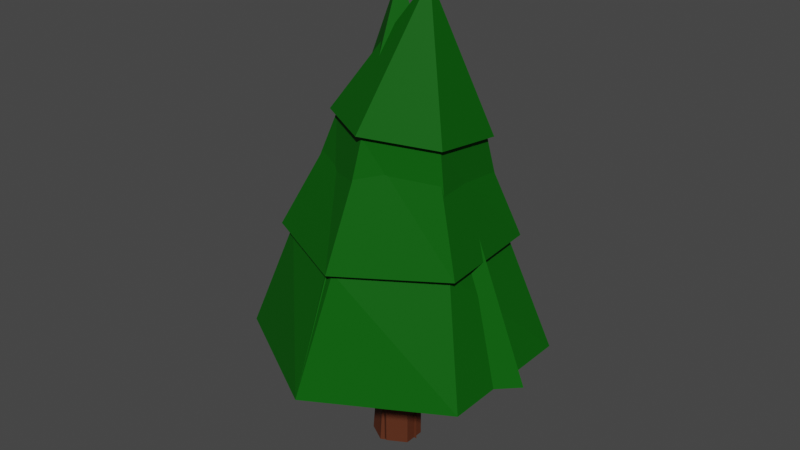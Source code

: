 # Source: SM_Prop_Tree_01.blend  (saved by Blender 3.1.7; exported with 4.5.12 LTS)
import bpy
from mathutils import Matrix  # noqa: F401  (used for matrix-valued properties, if any)

bpy.ops.wm.read_factory_settings(use_empty=True)
scene = bpy.context.scene
scene.name = 'Scene'

# ---- collections
col_collection = bpy.data.collections.new('Collection'); scene.collection.children.link(col_collection)

# ---- materials (node trees are filled in below, after node groups)
mat_m_basic_wood = bpy.data.materials.new('M_Basic_Wood')
mat_m_basic_wood.alpha_threshold = 0.0
mat_m_basic_wood.use_transparent_shadow = False
mat_m_basic_wood.line_color = (0.0, 0.0, 0.0, 1.0)
mat_m_basic_vegetation = bpy.data.materials.new('M_Basic_Vegetation')
mat_m_basic_vegetation.use_transparent_shadow = False

# ---- material node trees
mat_m_basic_wood.use_nodes = True; mat_m_basic_wood.node_tree.nodes.clear()
_N = mat_m_basic_wood.node_tree.nodes; _L = mat_m_basic_wood.node_tree.links
n0 = _N.new('ShaderNodeOutputMaterial'); n0.name = 'Material Output'; n0.location = (300, 300)
n1 = _N.new('ShaderNodeBsdfPrincipled'); n1.name = 'Principled BSDF'; n1.location = (10, 300)
n1.distribution = 'GGX'
n1.subsurface_method = 'RANDOM_WALK_SKIN'
n1.inputs[0].default_value = (0.0999, 0.02624, 0.009721, 1.0)
n1.inputs[2].default_value = 0.75
n1.inputs[3].default_value = 1.45
n1.inputs[13].default_value = 0.25
n1.inputs[27].default_value = (0.0, 0.0, 0.0, 1.0)
n1.inputs[28].default_value = 1.0
_L.new(n1.outputs[0], n0.inputs[0])
n0.is_active_output = True
mat_m_basic_vegetation.use_nodes = True; mat_m_basic_vegetation.node_tree.nodes.clear()
_N = mat_m_basic_vegetation.node_tree.nodes; _L = mat_m_basic_vegetation.node_tree.links
n0 = _N.new('ShaderNodeBsdfPrincipled'); n0.name = 'Principled BSDF'; n0.location = (10, 300)
n0.distribution = 'GGX'
n0.subsurface_method = 'RANDOM_WALK_SKIN'
n0.inputs[0].default_value = (0.005181, 0.0999, 0.005182, 1.0)
n0.inputs[3].default_value = 1.45
n0.inputs[13].default_value = 0.05
n0.inputs[27].default_value = (0.0, 0.0, 0.0, 1.0)
n0.inputs[28].default_value = 1.0
n1 = _N.new('ShaderNodeOutputMaterial'); n1.name = 'Material Output'; n1.location = (300, 300)
_L.new(n0.outputs[0], n1.inputs[0])
n1.is_active_output = True

# ---- world
world_world = bpy.data.worlds.new('World'); scene.world = world_world
world_world.use_nodes = True; world_world.node_tree.nodes.clear()
_N = world_world.node_tree.nodes; _L = world_world.node_tree.links
n0 = _N.new('ShaderNodeOutputWorld'); n0.name = 'World Output'; n0.location = (300, 300)
n1 = _N.new('ShaderNodeBackground'); n1.name = 'Background'; n1.location = (10, 300)
n1.inputs[0].default_value = (0.05088, 0.05088, 0.05088, 1.0)
_L.new(n1.outputs[0], n0.inputs[0])
n0.is_active_output = True
world_world.color = (0.05088, 0.05088, 0.05088)
world_world.use_sun_shadow = False
world_world.sun_shadow_jitter_overblur = 0.0

# ---- meshes
me_cylinder = bpy.data.meshes.new('Cylinder')
me_cylinder.from_pydata([(0.0, 1.0, -10.0), (0.0, 1.0, 0.0), (0.866, 0.5, -10.0), (0.866, 0.5, 0.0), (0.866, -0.5, -10.0), (0.866, -0.5, 0.0), (-8.742e-08, -1.0, -10.0), (-8.742e-08, -1.0, 0.0), (-0.866, -0.5, -10.0), (-0.866, -0.5, 0.0), (-0.866, 0.5, -10.0), (-0.866, 0.5, 0.0), (0.2236, 0.8489, -7.486), (0.6585, 0.5625, -6.646), (0.5007, -0.5339, -6.196), (-0.004778, -0.8624, -6.907), (-0.8309, -0.2688, -6.325), (-0.7214, 0.4506, -6.646), (0.1763, 6.72, -4.385), (1.119, -2.656e-08, 12.1), (5.993, 3.36, -4.194), (5.993, -3.36, -4.194), (0.1763, -6.72, -4.385), (-5.64, -3.36, -4.576), (-5.64, 3.36, -4.576), (-3.528, -2.468, 0.5818), (-0.3125, 4.335, 0.6066), (3.582, 2.465, 0.7178), (0.3795, -4.336, 0.7163), (-3.874, 1.868, 0.527), (-0.3868, 5.165, 0.8202), (-4.632, 2.227, 0.7206), (-4.22, -2.937, 0.7859), (0.4374, -5.162, 0.9508), (4.666, -2.225, 1.019), (4.254, 2.939, 0.9532), (0.4507, 3.43, 5.519), (-2.52, -1.676, 6.242), (3.374, -1.719, 6.112), (-2.505, 1.741, 5.795), (0.4205, -3.405, 6.411), (3.389, 1.698, 5.665), (3.928, -1.87, 0.7726), (-2.026, 1.44, 5.651), (0.4273, -2.877, 6.163), (2.917, 1.403, 5.537), (0.4526, 2.856, 5.415), (-2.038, -1.426, 6.025), (2.904, -1.463, 5.911)], [], [(12, 1, 3, 13), (13, 3, 5, 14), (14, 5, 7, 15), (15, 7, 9, 16), (16, 9, 11, 17), (17, 11, 1, 12), (10, 17, 12, 0), (8, 16, 17, 10), (6, 15, 16, 8), (4, 14, 15, 6), (2, 13, 14, 4), (0, 12, 13, 2), (36, 19, 41), (41, 19, 38), (40, 19, 37), (39, 19, 36), (24, 29, 26, 18), (37, 19, 39), (18, 20, 21, 22, 23, 24), (38, 19, 40), (42, 34, 33, 28), (25, 32, 31, 29), (29, 31, 30, 26), (28, 33, 32, 25), (27, 35, 34, 42), (26, 30, 35, 27), (48, 38, 40, 44), (47, 37, 39, 43), (43, 39, 36, 46), (44, 40, 37, 47), (45, 41, 38, 48), (46, 36, 41, 45), (22, 28, 25, 23), (20, 27, 42, 21), (18, 26, 27, 20), (23, 25, 29, 24), (21, 42, 28, 22), (30, 46, 45, 35), (35, 45, 48, 34), (33, 44, 47, 32), (31, 43, 46, 30), (32, 47, 43, 31), (34, 48, 44, 33)])
me_cylinder.polygons.foreach_set('material_index', [0, 0, 0, 0, 0, 0, 0, 0, 0, 0, 0, 0, 1, 1, 1, 1, 1, 1, 1, 1, 1, 1, 1, 1, 1, 1, 1, 1, 1, 1, 1, 1, 1, 1, 1, 1, 1, 1, 1, 1, 1, 1, 1])
_uv = me_cylinder.uv_layers.new(name='UVMap')
_uv.uv.foreach_set('vector', [0.9532, 0.625, 1.0, 1.0, 0.8333, 1.0, 0.8634, 0.6658, 0.8634, 0.6658, 0.8333, 1.0, 0.6667, 1.0, 0.6282, 0.6998, 0.6282, 0.6998, 0.6667, 1.0, 0.5, 1.0, 0.5, 0.6553, 0.5, 0.6553, 0.5, 1.0, 0.3333, 1.0, 0.2928, 0.6846, 0.2928, 0.6846, 0.3333, 1.0, 0.1667, 1.0, 0.1667, 0.6713, 0.1667, 0.6713, 0.1667, 1.0, -8.941e-08, 1.0, -0.01838, 0.6257, 0.1667, 0.5, 0.1667, 0.6713, -0.01838, 0.6257, -8.941e-08, 0.5, 0.3333, 0.5, 0.2928, 0.6846, 0.1667, 0.6713, 0.1667, 0.5, 0.5, 0.5, 0.5, 0.6553, 0.2928, 0.6846, 0.3333, 0.5, 0.6667, 0.5, 0.6282, 0.6998, 0.5, 0.6553, 0.5, 0.5, 0.8333, 0.5, 0.8634, 0.6658, 0.6282, 0.6998, 0.6667, 0.5, 1.0, 0.5, 0.9532, 0.625, 0.8634, 0.6658, 0.8333, 0.5, 0.75, 0.49, 0.75, 0.49, 0.9578, 0.37, 0.9578, 0.37, 0.9578, 0.37, 0.9578, 0.13, 0.75, 0.01, 0.75, 0.01, 0.5422, 0.13, 0.5422, 0.37, 0.5422, 0.37, 0.75, 0.49, 0.5422, 0.37, 0.5422, 0.37, 0.75, 0.49, 0.75, 0.49, 0.5422, 0.13, 0.5422, 0.13, 0.5422, 0.37, 0.75, 0.49, 0.9578, 0.37, 0.9578, 0.13, 0.75, 0.01, 0.5422, 0.13, 0.5422, 0.37, 0.9578, 0.13, 0.9578, 0.13, 0.75, 0.01, 0.9578, 0.13, 0.9578, 0.13, 0.75, 0.01, 0.75, 0.01, 0.5422, 0.13, 0.5422, 0.13, 0.5422, 0.37, 0.5422, 0.37, 0.5422, 0.37, 0.5422, 0.37, 0.75, 0.49, 0.75, 0.49, 0.75, 0.01, 0.75, 0.01, 0.5422, 0.13, 0.5422, 0.13, 0.9578, 0.37, 0.9578, 0.37, 0.9578, 0.13, 0.9578, 0.13, 0.75, 0.49, 0.75, 0.49, 0.9578, 0.37, 0.9578, 0.37, 0.9578, 0.13, 0.9578, 0.13, 0.75, 0.01, 0.75, 0.01, 0.5422, 0.13, 0.5422, 0.13, 0.5422, 0.37, 0.5422, 0.37, 0.5422, 0.37, 0.5422, 0.37, 0.75, 0.49, 0.75, 0.49, 0.75, 0.01, 0.75, 0.01, 0.5422, 0.13, 0.5422, 0.13, 0.9578, 0.37, 0.9578, 0.37, 0.9578, 0.13, 0.9578, 0.13, 0.75, 0.49, 0.75, 0.49, 0.9578, 0.37, 0.9578, 0.37, 0.75, 0.01, 0.75, 0.01, 0.5422, 0.13, 0.5422, 0.13, 0.9578, 0.37, 0.9578, 0.37, 0.9578, 0.13, 0.9578, 0.13, 0.75, 0.49, 0.75, 0.49, 0.9578, 0.37, 0.9578, 0.37, 0.5422, 0.13, 0.5422, 0.13, 0.5422, 0.37, 0.5422, 0.37, 0.9578, 0.13, 0.9578, 0.13, 0.75, 0.01, 0.75, 0.01, 0.75, 0.49, 0.75, 0.49, 0.9578, 0.37, 0.9578, 0.37, 0.9578, 0.37, 0.9578, 0.37, 0.9578, 0.13, 0.9578, 0.13, 0.75, 0.01, 0.75, 0.01, 0.5422, 0.13, 0.5422, 0.13, 0.5422, 0.37, 0.5422, 0.37, 0.75, 0.49, 0.75, 0.49, 0.5422, 0.13, 0.5422, 0.13, 0.5422, 0.37, 0.5422, 0.37, 0.9578, 0.13, 0.9578, 0.13, 0.75, 0.01, 0.75, 0.01])
me_cylinder.materials.append(mat_m_basic_wood)
me_cylinder.materials.append(mat_m_basic_vegetation)
me_cylinder.use_remesh_fix_poles = True
me_cylinder.use_remesh_preserve_attributes = False
me_cylinder.update()
me_cylinder_002 = bpy.data.meshes.new('Cylinder.002')
me_cylinder_002.from_pydata([(1.113e-07, 6.72, -9.5), (1.47, -0.007837, 6.933), (5.82, 3.36, -9.5), (5.82, -3.36, -9.5), (-4.762e-07, -6.72, -9.5), (-5.82, -3.36, -9.5), (-5.82, 3.36, -9.5), (-0.3754, 4.677, -4.264), (3.793, 2.595, -4.264), (4.179, -1.932, -4.264), (0.3975, -4.707, -4.264), (-3.855, -2.625, -4.264), (-4.241, 1.903, -4.264), (0.5657, 3.121, 0.3526), (3.28, 1.577, 0.418), (3.299, -1.513, 0.8102), (0.6036, -3.057, 1.137), (-2.111, -1.513, 1.072), (-2.13, 1.577, 0.6794), (0.0, 1.0, -15.0), (0.0, 1.0, -5.0), (0.866, 0.5, -15.0), (0.866, 0.5, -5.0), (0.866, -0.5, -15.0), (0.866, -0.5, -5.0), (-8.742e-08, -1.0, -15.0), (-8.742e-08, -1.0, -5.0), (-0.866, -0.5, -15.0), (-0.866, -0.5, -5.0), (-0.866, 0.5, -15.0), (-0.866, 0.5, -5.0)], [], [(13, 1, 14), (14, 1, 15), (15, 1, 16), (16, 1, 17), (17, 1, 18), (18, 1, 13), (0, 2, 3, 4, 5, 6), (6, 12, 7, 0), (5, 11, 12, 6), (4, 10, 11, 5), (3, 9, 10, 4), (2, 8, 9, 3), (0, 7, 8, 2), (12, 18, 13, 7), (11, 17, 18, 12), (10, 16, 17, 11), (9, 15, 16, 10), (8, 14, 15, 9), (7, 13, 14, 8), (19, 20, 22, 21), (21, 22, 24, 23), (23, 24, 26, 25), (25, 26, 28, 27), (27, 28, 30, 29), (29, 30, 20, 19)])
me_cylinder_002.polygons.foreach_set('material_index', [0, 0, 0, 0, 0, 0, 0, 0, 0, 0, 0, 0, 0, 0, 0, 0, 0, 0, 0, 1, 1, 1, 1, 1, 1])
_uv = me_cylinder_002.uv_layers.new(name='UVMap')
_uv.uv.foreach_set('vector', [0.875, 0.875, 0.8333, 1.0, 0.8333, 0.875, 0.7083, 0.875, 0.6667, 1.0, 0.6667, 0.875, 0.5417, 0.875, 0.5, 1.0, 0.5, 0.875, 0.375, 0.875, 0.3333, 1.0, 0.3333, 0.875, 0.2083, 0.875, 0.1667, 1.0, 0.1667, 0.875, 0.04167, 0.875, -8.941e-08, 1.0, -8.941e-08, 0.875, 0.75, 0.49, 0.9578, 0.37, 0.9578, 0.13, 0.75, 0.01, 0.5422, 0.13, 0.5422, 0.37, 0.1667, 0.5, 0.08333, 0.75, -8.941e-08, 0.75, -8.941e-08, 0.5, 0.3333, 0.5, 0.25, 0.75, 0.1667, 0.75, 0.1667, 0.5, 0.5, 0.5, 0.4167, 0.75, 0.3333, 0.75, 0.3333, 0.5, 0.6667, 0.5, 0.5833, 0.75, 0.5, 0.75, 0.5, 0.5, 0.8333, 0.5, 0.75, 0.75, 0.6667, 0.75, 0.6667, 0.5, 1.0, 0.5, 0.9167, 0.75, 0.8333, 0.75, 0.8333, 0.5, 0.08333, 0.75, 0.04167, 0.875, -8.941e-08, 0.875, -8.941e-08, 0.75, 0.25, 0.75, 0.2083, 0.875, 0.1667, 0.875, 0.1667, 0.75, 0.4167, 0.75, 0.375, 0.875, 0.3333, 0.875, 0.3333, 0.75, 0.5833, 0.75, 0.5417, 0.875, 0.5, 0.875, 0.5, 0.75, 0.75, 0.75, 0.7083, 0.875, 0.6667, 0.875, 0.6667, 0.75, 0.9167, 0.75, 0.875, 0.875, 0.8333, 0.875, 0.8333, 0.75, 1.0, 0.5, 1.0, 1.0, 0.8333, 1.0, 0.8333, 0.5, 0.8333, 0.5, 0.8333, 1.0, 0.6667, 1.0, 0.6667, 0.5, 0.6667, 0.5, 0.6667, 1.0, 0.5, 1.0, 0.5, 0.5, 0.5, 0.5, 0.5, 1.0, 0.3333, 1.0, 0.3333, 0.5, 0.3333, 0.5, 0.3333, 1.0, 0.1667, 1.0, 0.1667, 0.5, 0.1667, 0.5, 0.1667, 1.0, -8.941e-08, 1.0, -8.941e-08, 0.5])
me_cylinder_002.materials.append(mat_m_basic_vegetation)
me_cylinder_002.materials.append(mat_m_basic_wood)
me_cylinder_002.use_remesh_fix_poles = True
me_cylinder_002.use_remesh_preserve_attributes = False
me_cylinder_002.update()
me_cylinder_005 = bpy.data.meshes.new('Cylinder.005')
me_cylinder_005.from_pydata([(-0.006718, -0.00112, 6.933), (6.721, -0.00112, -9.5), (-6.719, -0.001119, -9.5), (1.001, -0.00112, -15.0), (1.001, -0.00112, -4.412), (-0.9989, -0.00112, -15.0), (-0.9989, -0.00112, -4.412), (0.001119, -6.715, -9.5), (0.00112, 6.715, -9.5)], [], [(2, 7, 0), (3, 4, 6, 5), (0, 7, 1), (7, 2, 8, 1)])
me_cylinder_005.polygons.foreach_set('material_index', [0, 1, 0, 0])
_uv = me_cylinder_005.uv_layers.new(name='UVMap')
_uv.uv.foreach_set('vector', [0.0, 0.0, 0.0, 0.0, 0.0, 0.0, 1.0, 0.5, 1.0, 1.0, 0.8333, 1.0, 0.8333, 0.5, 0.0, 0.0, 0.0, 0.0, 0.0, 0.0, 0.0, 0.0, 0.0, 0.0, 0.0, 0.0, 0.0, 0.0])
me_cylinder_005.materials.append(mat_m_basic_vegetation)
me_cylinder_005.materials.append(mat_m_basic_wood)
me_cylinder_005.use_remesh_fix_poles = True
me_cylinder_005.use_remesh_preserve_attributes = False
me_cylinder_005.update()

# ---- objects
ob_sm_prop_tree_01_lod_00 = bpy.data.objects.new('SM_Prop_Tree_01_Lod_00', me_cylinder)
ob_sm_prop_tree_01_lod_01 = bpy.data.objects.new('SM_Prop_Tree_01_Lod_01', me_cylinder_002)
ob_sm_prop_tree_01_lod_02 = bpy.data.objects.new('SM_Prop_Tree_01_Lod_02', me_cylinder_005)

# ---- transforms, parenting, visibility, modifiers, constraints
ob_sm_prop_tree_01_lod_00.location = (-0.03244, 1.497e-08, 9.889)
ob_sm_prop_tree_01_lod_00.rotation_euler = (7.23e-11, 0.0328, 4.408e-09)
ob_sm_prop_tree_01_lod_01.location = (0.0, 0.0, 15.0)
ob_sm_prop_tree_01_lod_02.location = (0.0, 0.0, 15.0)

# ---- collection membership
col_collection.objects.link(ob_sm_prop_tree_01_lod_00)
col_collection.objects.link(ob_sm_prop_tree_01_lod_01)
col_collection.objects.link(ob_sm_prop_tree_01_lod_02)

# ---- scene / render settings (as saved in the file)
scene.frame_start = 1; scene.frame_end = 250; scene.frame_set(1)
scene.render.engine = 'BLENDER_EEVEE_NEXT'
scene.cycles.sampling_pattern = 'TABULATED_SOBOL'
scene.cycles.use_light_tree = False
scene.view_settings.view_transform = 'Filmic'
bpy.context.view_layer.update()

# ---- added for rendering (the .blend has no active camera and no usable light): camera, sun
cam_auto = bpy.data.cameras.new('AutoCamera')
cam_auto.lens = 50.0
cam_auto.sensor_width = 36.0
cam_auto.clip_end = 1000.0
ob_auto_camera = bpy.data.objects.new('AutoCamera', cam_auto)
scene.collection.objects.link(ob_auto_camera)
ob_auto_camera.location = (27.2328, -32.678, 32.7189)
ob_auto_camera.rotation_euler = (1.09748, -7.21219e-08, 0.694738)
scene.camera = ob_auto_camera
light_auto_sun = bpy.data.lights.new('AutoSun', 'SUN')
light_auto_sun.energy = 3.0
light_auto_sun.angle = 0.0523599
ob_auto_sun = bpy.data.objects.new('AutoSun', light_auto_sun)
scene.collection.objects.link(ob_auto_sun)
ob_auto_sun.rotation_euler = (0.872665, 0.174533, 0.523599)
bpy.context.view_layer.update()
